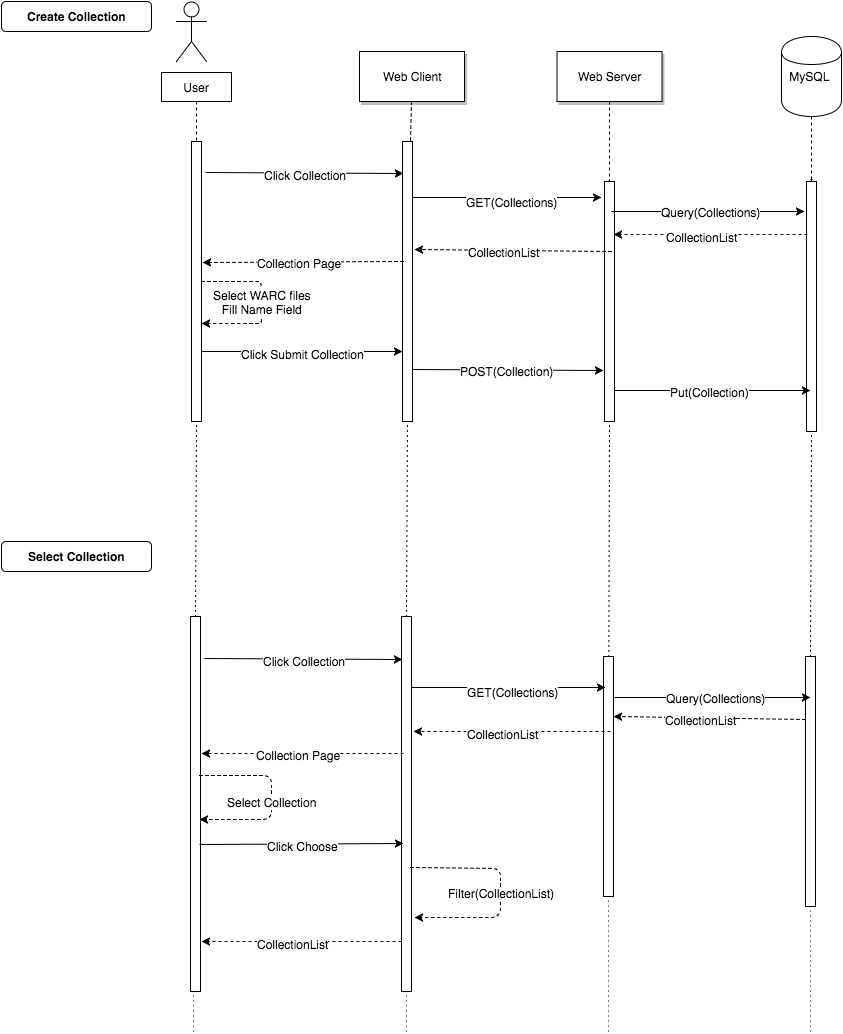

The diagram above was exported from draw.io. Its source (the exported page's mxGraphModel, read from the mxfile embedded in the PNG):
<mxGraphModel dx="629" dy="651" grid="1" gridSize="10" guides="1" tooltips="1" connect="1" arrows="1" fold="1" page="1" pageScale="1.5" pageWidth="826" pageHeight="1169" background="#ffffff" math="0" shadow="0">
  <root>
    <mxCell id="0" style=";html=1;" />
    <mxCell id="1" style=";html=1;" parent="0" />
    <mxCell id="6" value="" style="fillColor=#FFFFFF;strokeColor=#000000;html=1;" vertex="1" parent="1">
      <mxGeometry x="411" y="150" width="10" height="280" as="geometry" />
    </mxCell>
    <mxCell id="7" value="Web Client" style="shadow=1;fillColor=#FFFFFF;strokeColor=#000000;html=1;" vertex="1" parent="1">
      <mxGeometry x="368" y="60" width="105" height="50" as="geometry" />
    </mxCell>
    <mxCell id="8" value="" style="edgeStyle=none;endArrow=none;dashed=1;html=1;" edge="1" parent="1" source="7" target="6">
      <mxGeometry x="302.3350694444445" y="165" width="100" height="100" as="geometry">
        <mxPoint x="377.2588734567901" y="110" as="sourcePoint" />
        <mxPoint x="377.5761959876544" y="165" as="targetPoint" />
      </mxGeometry>
    </mxCell>
    <mxCell id="21" value="" style="fillColor=#FFFFFF;strokeColor=#000000;html=1;" vertex="1" parent="1">
      <mxGeometry x="613" y="190" width="10" height="240" as="geometry" />
    </mxCell>
    <mxCell id="22" value="Web Server" style="shadow=1;fillColor=#FFFFFF;strokeColor=#000000;html=1;" vertex="1" parent="1">
      <mxGeometry x="565.5" y="60" width="105" height="50" as="geometry" />
    </mxCell>
    <mxCell id="23" value="" style="edgeStyle=none;endArrow=none;dashed=1;html=1;" edge="1" parent="1" source="22" target="21">
      <mxGeometry x="704.4878472222224" y="174.99999999999997" width="100" height="100" as="geometry">
        <mxPoint x="764.6527777777778" y="110" as="sourcePoint" />
        <mxPoint x="764.6527777777778" y="260" as="targetPoint" />
      </mxGeometry>
    </mxCell>
    <mxCell id="71" value="Create Collection&lt;br&gt;" style="rounded=1;fontStyle=1;fillColor=#FFFFFF;strokeColor=#000000;html=1;" vertex="1" parent="1">
      <mxGeometry x="10" y="10" width="150" height="30" as="geometry" />
    </mxCell>
    <mxCell id="770c3312def6bc46-89" value="MySQL&amp;nbsp;" style="shape=cylinder;whiteSpace=wrap;html=1;" vertex="1" parent="1">
      <mxGeometry x="790" y="45" width="60" height="80" as="geometry" />
    </mxCell>
    <mxCell id="770c3312def6bc46-91" value="" style="shape=umlActor;verticalLabelPosition=bottom;labelBackgroundColor=#ffffff;verticalAlign=top;html=1;" vertex="1" parent="1">
      <mxGeometry x="185" y="10" width="30" height="60" as="geometry" />
    </mxCell>
    <mxCell id="770c3312def6bc46-97" value="User" style="whiteSpace=wrap;html=1;" vertex="1" parent="1">
      <mxGeometry x="170" y="81" width="70" height="29" as="geometry" />
    </mxCell>
    <mxCell id="770c3312def6bc46-98" value="" style="edgeStyle=none;endArrow=none;dashed=1;html=1;exitX=0.5;exitY=1;entryX=0.5;entryY=0;" edge="1" parent="1" source="770c3312def6bc46-97" target="2">
      <mxGeometry x="143.3350694444445" y="185" width="100" height="100" as="geometry">
        <mxPoint x="215" y="130" as="sourcePoint" />
        <mxPoint x="215" y="190" as="targetPoint" />
      </mxGeometry>
    </mxCell>
    <mxCell id="2" value="" style="fillColor=#FFFFFF;strokeColor=#000000;html=1;" vertex="1" parent="1">
      <mxGeometry x="200" y="150" width="10" height="280" as="geometry" />
    </mxCell>
    <mxCell id="770c3312def6bc46-102" value="" style="endArrow=classic;html=1;entryX=0.1;entryY=0.114;entryPerimeter=0;exitX=1.4;exitY=0.111;exitPerimeter=0;" edge="1" parent="1" source="2" target="6">
      <mxGeometry width="50" height="50" relative="1" as="geometry">
        <mxPoint x="210" y="217" as="sourcePoint" />
        <mxPoint x="368" y="185" as="targetPoint" />
      </mxGeometry>
    </mxCell>
    <mxCell id="770c3312def6bc46-105" value="Click Collection&lt;br&gt;" style="text;html=1;resizable=0;points=[];align=center;verticalAlign=middle;labelBackgroundColor=#ffffff;" vertex="1" connectable="0" parent="770c3312def6bc46-102">
      <mxGeometry x="0.0052" y="-2" relative="1" as="geometry">
        <mxPoint as="offset" />
      </mxGeometry>
    </mxCell>
    <mxCell id="770c3312def6bc46-111" value="" style="endArrow=classic;html=1;exitX=0.067;exitY=0.43;dashed=1;exitPerimeter=0;entryX=1.067;entryY=0.431;entryPerimeter=0;" edge="1" parent="1" source="6" target="2">
      <mxGeometry width="50" height="50" relative="1" as="geometry">
        <mxPoint x="410" y="220" as="sourcePoint" />
        <mxPoint x="368" y="225" as="targetPoint" />
      </mxGeometry>
    </mxCell>
    <mxCell id="770c3312def6bc46-112" value="Collection Page" style="text;html=1;resizable=0;points=[];align=center;verticalAlign=middle;labelBackgroundColor=#ffffff;" vertex="1" connectable="0" parent="770c3312def6bc46-111">
      <mxGeometry x="0.0448" y="1" relative="1" as="geometry">
        <mxPoint as="offset" />
      </mxGeometry>
    </mxCell>
    <mxCell id="770c3312def6bc46-164" style="edgeStyle=orthogonalEdgeStyle;rounded=1;html=1;dashed=1;endSize=0;jettySize=auto;orthogonalLoop=1;strokeColor=#000000;exitX=0.5;exitY=1;entryX=0.5;entryY=0;" edge="1" parent="1" source="770c3312def6bc46-89" target="770c3312def6bc46-166">
      <mxGeometry x="880" y="220" as="geometry">
        <mxPoint x="820" y="310" as="targetPoint" />
        <mxPoint x="800" y="150" as="sourcePoint" />
        <Array as="points" />
      </mxGeometry>
    </mxCell>
    <mxCell id="770c3312def6bc46-166" value="" style="fillColor=#FFFFFF;strokeColor=#000000;html=1;" vertex="1" parent="1">
      <mxGeometry x="815" y="190" width="10" height="250" as="geometry" />
    </mxCell>
    <mxCell id="770c3312def6bc46-172" value="" style="endArrow=classic;html=1;exitX=1;exitY=0.871;exitPerimeter=0;entryX=0.4;entryY=0.836;entryPerimeter=0;" edge="1" parent="1" source="21" target="770c3312def6bc46-166">
      <mxGeometry x="620" y="470" width="50" height="50" as="geometry">
        <mxPoint x="620" y="478" as="sourcePoint" />
        <mxPoint x="819" y="390" as="targetPoint" />
        <Array as="points" />
      </mxGeometry>
    </mxCell>
    <mxCell id="770c3312def6bc46-174" value="Put(Collection)" style="text;html=1;resizable=0;points=[];align=center;verticalAlign=middle;labelBackgroundColor=#ffffff;" vertex="1" connectable="0" parent="770c3312def6bc46-172">
      <mxGeometry relative="1" as="geometry">
        <mxPoint x="-3" y="1" as="offset" />
      </mxGeometry>
    </mxCell>
    <mxCell id="770c3312def6bc46-176" value="" style="endArrow=none;html=1;dashed=1;dashPattern=1 4;strokeColor=#000000;entryX=0.5;entryY=1;exitX=0.5;exitY=0;" edge="1" parent="1" source="54afe62e99ed9f79-176" target="2">
      <mxGeometry x="180" y="600" width="50" height="50" as="geometry">
        <mxPoint x="205" y="590" as="sourcePoint" />
        <mxPoint x="230" y="600" as="targetPoint" />
      </mxGeometry>
    </mxCell>
    <mxCell id="770c3312def6bc46-177" value="" style="endArrow=none;html=1;dashed=1;dashPattern=1 4;strokeColor=#000000;entryX=0.5;entryY=1;exitX=0.5;exitY=0;" edge="1" parent="1" source="54afe62e99ed9f79-174" target="6">
      <mxGeometry x="371" y="590" width="50" height="50" as="geometry">
        <mxPoint x="416" y="590" as="sourcePoint" />
        <mxPoint x="421" y="590" as="targetPoint" />
      </mxGeometry>
    </mxCell>
    <mxCell id="770c3312def6bc46-178" value="" style="endArrow=none;html=1;dashed=1;dashPattern=1 4;strokeColor=#000000;entryX=0.5;entryY=1;" edge="1" parent="1" source="54afe62e99ed9f79-175" target="21">
      <mxGeometry x="588" y="560" width="50" height="50" as="geometry">
        <mxPoint x="618" y="590" as="sourcePoint" />
        <mxPoint x="638" y="560" as="targetPoint" />
      </mxGeometry>
    </mxCell>
    <mxCell id="770c3312def6bc46-179" value="" style="endArrow=none;html=1;dashed=1;dashPattern=1 4;strokeColor=#000000;entryX=0.5;entryY=1;exitX=0.5;exitY=0;" edge="1" parent="1" source="54afe62e99ed9f79-182" target="770c3312def6bc46-166">
      <mxGeometry width="50" height="50" relative="1" as="geometry">
        <mxPoint x="820" y="610" as="sourcePoint" />
        <mxPoint x="800" y="580" as="targetPoint" />
      </mxGeometry>
    </mxCell>
    <mxCell id="770c3312def6bc46-213" value="Select Collection&lt;br&gt;" style="rounded=1;fontStyle=1;fillColor=#FFFFFF;strokeColor=#000000;html=1;" vertex="1" parent="1">
      <mxGeometry x="10" y="550" width="150" height="30" as="geometry" />
    </mxCell>
    <mxCell id="54afe62e99ed9f79-72" value="" style="endArrow=classic;html=1;entryX=0;entryY=0.75;exitX=1;exitY=0.75;" edge="1" parent="1" source="2" target="6">
      <mxGeometry x="215" y="340" width="50" height="50" as="geometry">
        <mxPoint x="215" y="342" as="sourcePoint" />
        <mxPoint x="418" y="340" as="targetPoint" />
      </mxGeometry>
    </mxCell>
    <mxCell id="54afe62e99ed9f79-73" value="Click Submit Collection&lt;br&gt;" style="text;html=1;resizable=0;points=[];align=center;verticalAlign=middle;labelBackgroundColor=#ffffff;" vertex="1" connectable="0" parent="54afe62e99ed9f79-72">
      <mxGeometry x="0.0052" y="-2" relative="1" as="geometry">
        <mxPoint as="offset" />
      </mxGeometry>
    </mxCell>
    <mxCell id="54afe62e99ed9f79-74" value="" style="endArrow=classic;html=1;exitX=1;exitY=0.814;entryX=-0.1;entryY=0.788;entryPerimeter=0;exitPerimeter=0;" edge="1" parent="1" source="6" target="21">
      <mxGeometry width="50" height="50" relative="1" as="geometry">
        <mxPoint x="480" y="360" as="sourcePoint" />
        <mxPoint x="530" y="310" as="targetPoint" />
      </mxGeometry>
    </mxCell>
    <mxCell id="54afe62e99ed9f79-75" value="POST(Collection)" style="text;html=1;resizable=0;points=[];align=center;verticalAlign=middle;labelBackgroundColor=#ffffff;" vertex="1" connectable="0" parent="54afe62e99ed9f79-74">
      <mxGeometry x="-0.0156" y="-1" relative="1" as="geometry">
        <mxPoint as="offset" />
      </mxGeometry>
    </mxCell>
    <mxCell id="54afe62e99ed9f79-78" value="" style="endArrow=classic;html=1;exitX=1;exitY=0.2;exitPerimeter=0;entryX=-0.3;entryY=0.067;entryPerimeter=0;" edge="1" parent="1" source="6" target="21">
      <mxGeometry width="50" height="50" relative="1" as="geometry">
        <mxPoint x="460" y="230" as="sourcePoint" />
        <mxPoint x="510" y="180" as="targetPoint" />
      </mxGeometry>
    </mxCell>
    <mxCell id="54afe62e99ed9f79-79" value="GET(Collections)" style="text;html=1;resizable=0;points=[];align=center;verticalAlign=middle;labelBackgroundColor=#ffffff;" vertex="1" connectable="0" parent="54afe62e99ed9f79-78">
      <mxGeometry x="-0.1005" relative="1" as="geometry">
        <mxPoint x="14" y="4" as="offset" />
      </mxGeometry>
    </mxCell>
    <mxCell id="54afe62e99ed9f79-80" value="" style="endArrow=classic;html=1;exitX=0.7;exitY=0.125;exitPerimeter=0;entryX=-0.2;entryY=0.12;entryPerimeter=0;" edge="1" parent="1" source="21" target="770c3312def6bc46-166">
      <mxGeometry width="50" height="50" relative="1" as="geometry">
        <mxPoint x="690" y="250" as="sourcePoint" />
        <mxPoint x="740" y="200" as="targetPoint" />
      </mxGeometry>
    </mxCell>
    <mxCell id="54afe62e99ed9f79-82" value="Query(Collections)" style="text;html=1;resizable=0;points=[];align=center;verticalAlign=middle;labelBackgroundColor=#ffffff;" vertex="1" connectable="0" parent="54afe62e99ed9f79-80">
      <mxGeometry x="0.0259" relative="1" as="geometry">
        <mxPoint as="offset" />
      </mxGeometry>
    </mxCell>
    <mxCell id="54afe62e99ed9f79-81" value="" style="endArrow=classic;html=1;exitX=0.1;exitY=0.212;exitPerimeter=0;entryX=0.9;entryY=0.221;entryPerimeter=0;dashed=1;" edge="1" parent="1" source="770c3312def6bc46-166" target="21">
      <mxGeometry width="50" height="50" relative="1" as="geometry">
        <mxPoint x="670" y="310" as="sourcePoint" />
        <mxPoint x="720" y="260" as="targetPoint" />
      </mxGeometry>
    </mxCell>
    <mxCell id="54afe62e99ed9f79-83" value="CollectionList" style="text;html=1;resizable=0;points=[];align=center;verticalAlign=middle;labelBackgroundColor=#ffffff;" vertex="1" connectable="0" parent="54afe62e99ed9f79-81">
      <mxGeometry x="0.0928" y="2" relative="1" as="geometry">
        <mxPoint as="offset" />
      </mxGeometry>
    </mxCell>
    <mxCell id="54afe62e99ed9f79-84" value="" style="endArrow=classic;html=1;exitX=0.7;exitY=0.292;exitPerimeter=0;entryX=1.2;entryY=0.386;entryPerimeter=0;dashed=1;" edge="1" parent="1" source="21" target="6">
      <mxGeometry x="360" y="230" width="50" height="50" as="geometry">
        <mxPoint x="554" y="230" as="sourcePoint" />
        <mxPoint x="360" y="230" as="targetPoint" />
      </mxGeometry>
    </mxCell>
    <mxCell id="54afe62e99ed9f79-85" value="CollectionList" style="text;html=1;resizable=0;points=[];align=center;verticalAlign=middle;labelBackgroundColor=#ffffff;" vertex="1" connectable="0" parent="54afe62e99ed9f79-84">
      <mxGeometry x="0.0928" y="2" relative="1" as="geometry">
        <mxPoint as="offset" />
      </mxGeometry>
    </mxCell>
    <mxCell id="54afe62e99ed9f79-86" value="" style="endArrow=classic;html=1;dashed=1;exitX=1;exitY=0.5;entryX=0.972;entryY=0.649;entryPerimeter=0;" edge="1" parent="1" source="2" target="2">
      <mxGeometry width="50" height="50" relative="1" as="geometry">
        <mxPoint x="290" y="330" as="sourcePoint" />
        <mxPoint x="260" y="340" as="targetPoint" />
        <Array as="points">
          <mxPoint x="260" y="290" />
          <mxPoint x="270" y="290" />
          <mxPoint x="270" y="320" />
          <mxPoint x="270" y="332" />
          <mxPoint x="260" y="332" />
        </Array>
      </mxGeometry>
    </mxCell>
    <mxCell id="54afe62e99ed9f79-87" value="Select WARC files&lt;br&gt;Fill Name Field&lt;br&gt;" style="text;html=1;resizable=0;points=[];align=center;verticalAlign=middle;labelBackgroundColor=#ffffff;" vertex="1" connectable="0" parent="54afe62e99ed9f79-86">
      <mxGeometry x="-0.1373" y="1" relative="1" as="geometry">
        <mxPoint x="-1" y="10" as="offset" />
      </mxGeometry>
    </mxCell>
    <mxCell id="54afe62e99ed9f79-174" value="" style="fillColor=#FFFFFF;strokeColor=#000000;html=1;" vertex="1" parent="1">
      <mxGeometry x="410" y="625" width="10" height="375" as="geometry" />
    </mxCell>
    <mxCell id="54afe62e99ed9f79-175" value="" style="fillColor=#FFFFFF;strokeColor=#000000;html=1;" vertex="1" parent="1">
      <mxGeometry x="612" y="665" width="10" height="240" as="geometry" />
    </mxCell>
    <mxCell id="54afe62e99ed9f79-176" value="" style="fillColor=#FFFFFF;strokeColor=#000000;html=1;" vertex="1" parent="1">
      <mxGeometry x="199" y="625" width="10" height="375" as="geometry" />
    </mxCell>
    <mxCell id="54afe62e99ed9f79-177" value="" style="endArrow=classic;html=1;entryX=0.1;entryY=0.114;entryPerimeter=0;exitX=1.4;exitY=0.111;exitPerimeter=0;" edge="1" parent="1" source="54afe62e99ed9f79-176" target="54afe62e99ed9f79-174">
      <mxGeometry x="213" y="656" width="50" height="50" as="geometry">
        <mxPoint x="209" y="692" as="sourcePoint" />
        <mxPoint x="367" y="660" as="targetPoint" />
      </mxGeometry>
    </mxCell>
    <mxCell id="54afe62e99ed9f79-178" value="Click Collection&lt;br&gt;" style="text;html=1;resizable=0;points=[];align=center;verticalAlign=middle;labelBackgroundColor=#ffffff;" vertex="1" connectable="0" parent="54afe62e99ed9f79-177">
      <mxGeometry x="0.0052" y="-2" relative="1" as="geometry">
        <mxPoint as="offset" />
      </mxGeometry>
    </mxCell>
    <mxCell id="54afe62e99ed9f79-179" value="" style="endArrow=classic;html=1;exitX=0.2;exitY=0.365;dashed=1;exitPerimeter=0;entryX=1.1;entryY=0.365;entryPerimeter=0;" edge="1" parent="1" source="54afe62e99ed9f79-174" target="54afe62e99ed9f79-176">
      <mxGeometry x="210" y="745" width="50" height="50" as="geometry">
        <mxPoint x="409" y="695" as="sourcePoint" />
        <mxPoint x="367" y="700" as="targetPoint" />
      </mxGeometry>
    </mxCell>
    <mxCell id="54afe62e99ed9f79-180" value="Collection Page" style="text;html=1;resizable=0;points=[];align=center;verticalAlign=middle;labelBackgroundColor=#ffffff;" vertex="1" connectable="0" parent="54afe62e99ed9f79-179">
      <mxGeometry x="0.0448" y="1" relative="1" as="geometry">
        <mxPoint as="offset" />
      </mxGeometry>
    </mxCell>
    <mxCell id="54afe62e99ed9f79-182" value="" style="fillColor=#FFFFFF;strokeColor=#000000;html=1;" vertex="1" parent="1">
      <mxGeometry x="814" y="665" width="10" height="250" as="geometry" />
    </mxCell>
    <mxCell id="54afe62e99ed9f79-185" value="" style="endArrow=classic;html=1;exitX=0.9;exitY=0.608;exitPerimeter=0;entryX=0.2;entryY=0.605;entryPerimeter=0;" edge="1" parent="1" source="54afe62e99ed9f79-176" target="54afe62e99ed9f79-174">
      <mxGeometry x="214" y="815" width="50" height="50" as="geometry">
        <mxPoint x="204" y="836" as="sourcePoint" />
        <mxPoint x="415" y="850" as="targetPoint" />
      </mxGeometry>
    </mxCell>
    <mxCell id="54afe62e99ed9f79-186" value="Click Choose&lt;br&gt;" style="text;html=1;resizable=0;points=[];align=center;verticalAlign=middle;labelBackgroundColor=#ffffff;" vertex="1" connectable="0" parent="54afe62e99ed9f79-185">
      <mxGeometry x="0.0052" y="-2" relative="1" as="geometry">
        <mxPoint as="offset" />
      </mxGeometry>
    </mxCell>
    <mxCell id="54afe62e99ed9f79-189" value="" style="endArrow=classic;html=1;entryX=0.2;entryY=0.129;entryPerimeter=0;" edge="1" parent="1" target="54afe62e99ed9f79-175">
      <mxGeometry x="420" y="681" width="50" height="50" as="geometry">
        <mxPoint x="420" y="696" as="sourcePoint" />
        <mxPoint x="509" y="655" as="targetPoint" />
      </mxGeometry>
    </mxCell>
    <mxCell id="54afe62e99ed9f79-190" value="GET(Collections)" style="text;html=1;resizable=0;points=[];align=center;verticalAlign=middle;labelBackgroundColor=#ffffff;" vertex="1" connectable="0" parent="54afe62e99ed9f79-189">
      <mxGeometry x="-0.1005" relative="1" as="geometry">
        <mxPoint x="14" y="4" as="offset" />
      </mxGeometry>
    </mxCell>
    <mxCell id="54afe62e99ed9f79-191" value="" style="endArrow=classic;html=1;exitX=1.1;exitY=0.171;exitPerimeter=0;entryX=0.5;entryY=0.164;entryPerimeter=0;" edge="1" parent="1" source="54afe62e99ed9f79-175" target="54afe62e99ed9f79-182">
      <mxGeometry x="619" y="695" width="50" height="50" as="geometry">
        <mxPoint x="689" y="725" as="sourcePoint" />
        <mxPoint x="739" y="675" as="targetPoint" />
      </mxGeometry>
    </mxCell>
    <mxCell id="54afe62e99ed9f79-192" value="Query(Collections)" style="text;html=1;resizable=0;points=[];align=center;verticalAlign=middle;labelBackgroundColor=#ffffff;" vertex="1" connectable="0" parent="54afe62e99ed9f79-191">
      <mxGeometry x="0.0259" relative="1" as="geometry">
        <mxPoint as="offset" />
      </mxGeometry>
    </mxCell>
    <mxCell id="54afe62e99ed9f79-193" value="" style="endArrow=classic;html=1;exitX=0;exitY=0.25;entryX=1;entryY=0.25;dashed=1;" edge="1" parent="1" source="54afe62e99ed9f79-182" target="54afe62e99ed9f79-175">
      <mxGeometry x="621" y="718" width="50" height="50" as="geometry">
        <mxPoint x="669" y="785" as="sourcePoint" />
        <mxPoint x="719" y="735" as="targetPoint" />
      </mxGeometry>
    </mxCell>
    <mxCell id="54afe62e99ed9f79-194" value="CollectionList" style="text;html=1;resizable=0;points=[];align=center;verticalAlign=middle;labelBackgroundColor=#ffffff;" vertex="1" connectable="0" parent="54afe62e99ed9f79-193">
      <mxGeometry x="0.0928" y="2" relative="1" as="geometry">
        <mxPoint as="offset" />
      </mxGeometry>
    </mxCell>
    <mxCell id="54afe62e99ed9f79-195" value="" style="endArrow=classic;html=1;exitX=0.7;exitY=0.313;exitPerimeter=0;entryX=1.2;entryY=0.307;entryPerimeter=0;dashed=1;" edge="1" parent="1" source="54afe62e99ed9f79-175" target="54afe62e99ed9f79-174">
      <mxGeometry x="359" y="705" width="50" height="50" as="geometry">
        <mxPoint x="553" y="705" as="sourcePoint" />
        <mxPoint x="359" y="705" as="targetPoint" />
      </mxGeometry>
    </mxCell>
    <mxCell id="54afe62e99ed9f79-196" value="CollectionList" style="text;html=1;resizable=0;points=[];align=center;verticalAlign=middle;labelBackgroundColor=#ffffff;" vertex="1" connectable="0" parent="54afe62e99ed9f79-195">
      <mxGeometry x="0.0928" y="2" relative="1" as="geometry">
        <mxPoint as="offset" />
      </mxGeometry>
    </mxCell>
    <mxCell id="54afe62e99ed9f79-211" value="" style="endArrow=classic;html=1;dashed=1;exitX=0.9;exitY=0.424;exitPerimeter=0;entryX=0.9;entryY=0.541;entryPerimeter=0;" edge="1" parent="1" source="54afe62e99ed9f79-176" target="54afe62e99ed9f79-176">
      <mxGeometry width="50" height="50" relative="1" as="geometry">
        <mxPoint x="300" y="830" as="sourcePoint" />
        <mxPoint x="340" y="780" as="targetPoint" />
        <Array as="points">
          <mxPoint x="280" y="784" />
          <mxPoint x="280" y="800" />
          <mxPoint x="280" y="828" />
        </Array>
      </mxGeometry>
    </mxCell>
    <mxCell id="54afe62e99ed9f79-212" value="Select Collection&lt;br&gt;" style="text;html=1;resizable=0;points=[];align=center;verticalAlign=middle;labelBackgroundColor=#ffffff;" vertex="1" connectable="0" parent="54afe62e99ed9f79-211">
      <mxGeometry x="-0.0638" y="1" relative="1" as="geometry">
        <mxPoint x="-1" y="10" as="offset" />
      </mxGeometry>
    </mxCell>
    <mxCell id="54afe62e99ed9f79-213" value="" style="endArrow=classic;html=1;dashed=1;exitX=0.9;exitY=0.669;exitPerimeter=0;entryX=1.3;entryY=0.803;entryPerimeter=0;" edge="1" parent="1" source="54afe62e99ed9f79-174" target="54afe62e99ed9f79-174">
      <mxGeometry x="437" y="877" width="50" height="50" as="geometry">
        <mxPoint x="437" y="877" as="sourcePoint" />
        <mxPoint x="437" y="921" as="targetPoint" />
        <Array as="points">
          <mxPoint x="509" y="877" />
          <mxPoint x="509" y="893" />
          <mxPoint x="509" y="926" />
        </Array>
      </mxGeometry>
    </mxCell>
    <mxCell id="54afe62e99ed9f79-214" value="Filter(CollectionList)&lt;br&gt;" style="text;html=1;resizable=0;points=[];align=center;verticalAlign=middle;labelBackgroundColor=#ffffff;" vertex="1" connectable="0" parent="54afe62e99ed9f79-213">
      <mxGeometry x="-0.0638" y="1" relative="1" as="geometry">
        <mxPoint x="-1" y="10" as="offset" />
      </mxGeometry>
    </mxCell>
    <mxCell id="54afe62e99ed9f79-217" value="" style="endArrow=classic;html=1;exitX=0;exitY=0.867;exitPerimeter=0;dashed=1;" edge="1" parent="1" source="54afe62e99ed9f79-174">
      <mxGeometry x="136" y="915" width="50" height="50" as="geometry">
        <mxPoint x="396" y="950" as="sourcePoint" />
        <mxPoint x="210" y="950" as="targetPoint" />
      </mxGeometry>
    </mxCell>
    <mxCell id="54afe62e99ed9f79-218" value="CollectionList" style="text;html=1;resizable=0;points=[];align=center;verticalAlign=middle;labelBackgroundColor=#ffffff;" vertex="1" connectable="0" parent="54afe62e99ed9f79-217">
      <mxGeometry x="0.0928" y="2" relative="1" as="geometry">
        <mxPoint as="offset" />
      </mxGeometry>
    </mxCell>
    <mxCell id="54afe62e99ed9f79-219" value="" style="endArrow=none;html=1;dashed=1;dashPattern=1 4;entryX=0.5;entryY=1;" edge="1" parent="1" target="54afe62e99ed9f79-175">
      <mxGeometry width="50" height="50" relative="1" as="geometry">
        <mxPoint x="617" y="1040" as="sourcePoint" />
        <mxPoint x="710" y="970" as="targetPoint" />
      </mxGeometry>
    </mxCell>
    <mxCell id="54afe62e99ed9f79-220" value="" style="endArrow=none;html=1;dashed=1;dashPattern=1 4;entryX=0.5;entryY=1;" edge="1" parent="1" target="54afe62e99ed9f79-182">
      <mxGeometry x="820" y="930" width="50" height="50" as="geometry">
        <mxPoint x="819" y="1040" as="sourcePoint" />
        <mxPoint x="820" y="930" as="targetPoint" />
      </mxGeometry>
    </mxCell>
    <mxCell id="54afe62e99ed9f79-221" value="" style="endArrow=none;html=1;dashed=1;dashPattern=1 4;entryX=0.5;entryY=1;" edge="1" parent="1" target="54afe62e99ed9f79-174">
      <mxGeometry x="416" y="1020" width="50" height="50" as="geometry">
        <mxPoint x="415" y="1040" as="sourcePoint" />
        <mxPoint x="416" y="1020" as="targetPoint" />
      </mxGeometry>
    </mxCell>
    <mxCell id="54afe62e99ed9f79-222" value="" style="endArrow=none;html=1;dashed=1;dashPattern=1 4;entryX=0.25;entryY=1;" edge="1" parent="1" target="54afe62e99ed9f79-176">
      <mxGeometry x="205" y="1035" width="50" height="50" as="geometry">
        <mxPoint x="202" y="1040" as="sourcePoint" />
        <mxPoint x="204" y="1020" as="targetPoint" />
      </mxGeometry>
    </mxCell>
  </root>
</mxGraphModel>